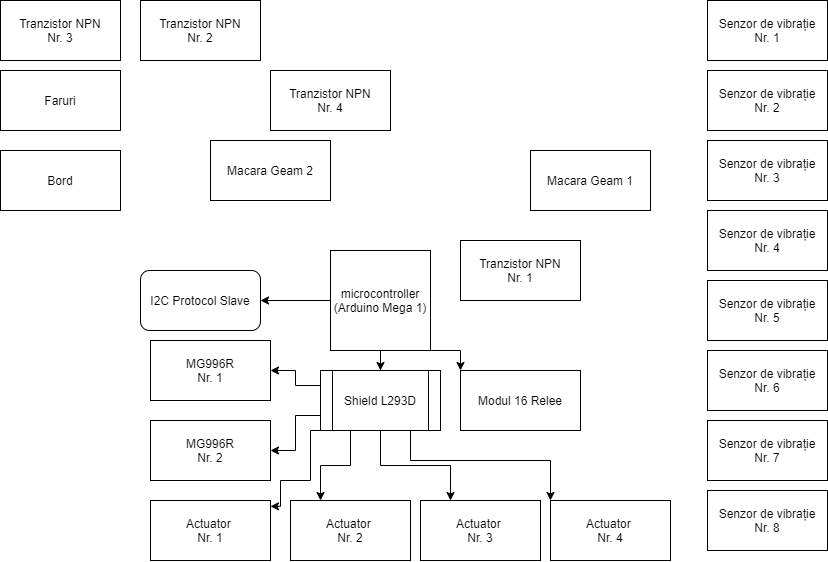

The diagram above was exported from draw.io. Its source (the exported page's mxGraphModel, read from the mxfile embedded in the PNG):
<mxGraphModel dx="985" dy="610" grid="1" gridSize="10" guides="1" tooltips="1" connect="1" arrows="1" fold="1" page="1" pageScale="1" pageWidth="827" pageHeight="1169" math="0" shadow="0">
  <root>
    <mxCell id="0" />
    <mxCell id="1" parent="0" />
    <mxCell id="1t1c7kwmAj7A1GVkGMqv-7" value="" style="edgeStyle=orthogonalEdgeStyle;rounded=0;orthogonalLoop=1;jettySize=auto;html=1;" edge="1" parent="1" source="1t1c7kwmAj7A1GVkGMqv-1" target="1t1c7kwmAj7A1GVkGMqv-6">
      <mxGeometry relative="1" as="geometry" />
    </mxCell>
    <mxCell id="1t1c7kwmAj7A1GVkGMqv-66" value="" style="edgeStyle=orthogonalEdgeStyle;rounded=0;orthogonalLoop=1;jettySize=auto;html=1;" edge="1" parent="1" source="1t1c7kwmAj7A1GVkGMqv-1" target="1t1c7kwmAj7A1GVkGMqv-50">
      <mxGeometry relative="1" as="geometry" />
    </mxCell>
    <mxCell id="1t1c7kwmAj7A1GVkGMqv-76" style="edgeStyle=orthogonalEdgeStyle;rounded=0;orthogonalLoop=1;jettySize=auto;html=1;exitX=1;exitY=1;exitDx=0;exitDy=0;entryX=0;entryY=0;entryDx=0;entryDy=0;" edge="1" parent="1" source="1t1c7kwmAj7A1GVkGMqv-1" target="1t1c7kwmAj7A1GVkGMqv-63">
      <mxGeometry relative="1" as="geometry" />
    </mxCell>
    <mxCell id="1t1c7kwmAj7A1GVkGMqv-1" value="microcontroller&lt;br&gt;(Arduino Mega 1)" style="whiteSpace=wrap;html=1;aspect=fixed;" vertex="1" parent="1">
      <mxGeometry x="330" y="300" width="100" height="100" as="geometry" />
    </mxCell>
    <mxCell id="1t1c7kwmAj7A1GVkGMqv-6" value="I2C Protocol Slave" style="rounded=1;whiteSpace=wrap;html=1;" vertex="1" parent="1">
      <mxGeometry x="140" y="320" width="120" height="60" as="geometry" />
    </mxCell>
    <mxCell id="1t1c7kwmAj7A1GVkGMqv-8" value="Senzor de vibrație&lt;br&gt;Nr. 1" style="rounded=0;whiteSpace=wrap;html=1;" vertex="1" parent="1">
      <mxGeometry x="707" y="50" width="120" height="60" as="geometry" />
    </mxCell>
    <mxCell id="1t1c7kwmAj7A1GVkGMqv-43" value="Senzor de vibrație&lt;br&gt;Nr. 2" style="rounded=0;whiteSpace=wrap;html=1;" vertex="1" parent="1">
      <mxGeometry x="707" y="120" width="120" height="60" as="geometry" />
    </mxCell>
    <mxCell id="1t1c7kwmAj7A1GVkGMqv-44" value="Senzor de vibrație&lt;br&gt;Nr. 3" style="rounded=0;whiteSpace=wrap;html=1;" vertex="1" parent="1">
      <mxGeometry x="707" y="190" width="120" height="60" as="geometry" />
    </mxCell>
    <mxCell id="1t1c7kwmAj7A1GVkGMqv-45" value="Senzor de vibrație&lt;br&gt;Nr. 4" style="rounded=0;whiteSpace=wrap;html=1;" vertex="1" parent="1">
      <mxGeometry x="707" y="260" width="120" height="60" as="geometry" />
    </mxCell>
    <mxCell id="1t1c7kwmAj7A1GVkGMqv-46" value="Senzor de vibrație&lt;br&gt;Nr. 5" style="rounded=0;whiteSpace=wrap;html=1;" vertex="1" parent="1">
      <mxGeometry x="707" y="330" width="120" height="60" as="geometry" />
    </mxCell>
    <mxCell id="1t1c7kwmAj7A1GVkGMqv-47" value="Senzor de vibrație&lt;br&gt;Nr. 6" style="rounded=0;whiteSpace=wrap;html=1;" vertex="1" parent="1">
      <mxGeometry x="707" y="400" width="120" height="60" as="geometry" />
    </mxCell>
    <mxCell id="1t1c7kwmAj7A1GVkGMqv-48" value="Senzor de vibrație&lt;br&gt;Nr. 7" style="rounded=0;whiteSpace=wrap;html=1;" vertex="1" parent="1">
      <mxGeometry x="707" y="470" width="120" height="60" as="geometry" />
    </mxCell>
    <mxCell id="1t1c7kwmAj7A1GVkGMqv-49" value="Senzor de vibrație&lt;br&gt;Nr. 8" style="rounded=0;whiteSpace=wrap;html=1;" vertex="1" parent="1">
      <mxGeometry x="707" y="540" width="120" height="60" as="geometry" />
    </mxCell>
    <mxCell id="1t1c7kwmAj7A1GVkGMqv-67" style="edgeStyle=orthogonalEdgeStyle;rounded=0;orthogonalLoop=1;jettySize=auto;html=1;exitX=0;exitY=0.25;exitDx=0;exitDy=0;entryX=1;entryY=0.5;entryDx=0;entryDy=0;" edge="1" parent="1" source="1t1c7kwmAj7A1GVkGMqv-50" target="1t1c7kwmAj7A1GVkGMqv-51">
      <mxGeometry relative="1" as="geometry" />
    </mxCell>
    <mxCell id="1t1c7kwmAj7A1GVkGMqv-68" style="edgeStyle=orthogonalEdgeStyle;rounded=0;orthogonalLoop=1;jettySize=auto;html=1;exitX=0;exitY=0.75;exitDx=0;exitDy=0;entryX=1;entryY=0.5;entryDx=0;entryDy=0;" edge="1" parent="1" source="1t1c7kwmAj7A1GVkGMqv-50" target="1t1c7kwmAj7A1GVkGMqv-52">
      <mxGeometry relative="1" as="geometry" />
    </mxCell>
    <mxCell id="1t1c7kwmAj7A1GVkGMqv-69" style="edgeStyle=orthogonalEdgeStyle;rounded=0;orthogonalLoop=1;jettySize=auto;html=1;exitX=0;exitY=1;exitDx=0;exitDy=0;entryX=1;entryY=0.097;entryDx=0;entryDy=0;entryPerimeter=0;" edge="1" parent="1" source="1t1c7kwmAj7A1GVkGMqv-50" target="1t1c7kwmAj7A1GVkGMqv-53">
      <mxGeometry relative="1" as="geometry">
        <Array as="points">
          <mxPoint x="310" y="480" />
          <mxPoint x="310" y="530" />
          <mxPoint x="280" y="530" />
          <mxPoint x="280" y="556" />
        </Array>
      </mxGeometry>
    </mxCell>
    <mxCell id="1t1c7kwmAj7A1GVkGMqv-73" style="edgeStyle=orthogonalEdgeStyle;rounded=0;orthogonalLoop=1;jettySize=auto;html=1;exitX=0.25;exitY=1;exitDx=0;exitDy=0;entryX=0.25;entryY=0;entryDx=0;entryDy=0;" edge="1" parent="1" source="1t1c7kwmAj7A1GVkGMqv-50" target="1t1c7kwmAj7A1GVkGMqv-54">
      <mxGeometry relative="1" as="geometry" />
    </mxCell>
    <mxCell id="1t1c7kwmAj7A1GVkGMqv-74" style="edgeStyle=orthogonalEdgeStyle;rounded=0;orthogonalLoop=1;jettySize=auto;html=1;exitX=0.5;exitY=1;exitDx=0;exitDy=0;entryX=0.25;entryY=0;entryDx=0;entryDy=0;" edge="1" parent="1" source="1t1c7kwmAj7A1GVkGMqv-50" target="1t1c7kwmAj7A1GVkGMqv-55">
      <mxGeometry relative="1" as="geometry" />
    </mxCell>
    <mxCell id="1t1c7kwmAj7A1GVkGMqv-75" style="edgeStyle=orthogonalEdgeStyle;rounded=0;orthogonalLoop=1;jettySize=auto;html=1;exitX=0.75;exitY=1;exitDx=0;exitDy=0;entryX=0;entryY=0;entryDx=0;entryDy=0;" edge="1" parent="1" source="1t1c7kwmAj7A1GVkGMqv-50" target="1t1c7kwmAj7A1GVkGMqv-56">
      <mxGeometry relative="1" as="geometry">
        <Array as="points">
          <mxPoint x="410" y="510" />
          <mxPoint x="550" y="510" />
        </Array>
      </mxGeometry>
    </mxCell>
    <mxCell id="1t1c7kwmAj7A1GVkGMqv-50" value="Shield L293D" style="shape=process;whiteSpace=wrap;html=1;backgroundOutline=1;" vertex="1" parent="1">
      <mxGeometry x="320" y="420" width="120" height="60" as="geometry" />
    </mxCell>
    <mxCell id="1t1c7kwmAj7A1GVkGMqv-51" value="MG996R&lt;br&gt;Nr. 1" style="rounded=0;whiteSpace=wrap;html=1;" vertex="1" parent="1">
      <mxGeometry x="150" y="390" width="120" height="60" as="geometry" />
    </mxCell>
    <mxCell id="1t1c7kwmAj7A1GVkGMqv-52" value="MG996R&lt;br&gt;Nr. 2" style="rounded=0;whiteSpace=wrap;html=1;" vertex="1" parent="1">
      <mxGeometry x="150" y="470" width="120" height="60" as="geometry" />
    </mxCell>
    <mxCell id="1t1c7kwmAj7A1GVkGMqv-53" value="Actuator&amp;nbsp;&lt;br&gt;Nr. 1" style="rounded=0;whiteSpace=wrap;html=1;" vertex="1" parent="1">
      <mxGeometry x="150" y="550" width="120" height="60" as="geometry" />
    </mxCell>
    <mxCell id="1t1c7kwmAj7A1GVkGMqv-54" value="Actuator&amp;nbsp;&lt;br&gt;Nr. 2" style="rounded=0;whiteSpace=wrap;html=1;" vertex="1" parent="1">
      <mxGeometry x="290" y="550" width="120" height="60" as="geometry" />
    </mxCell>
    <mxCell id="1t1c7kwmAj7A1GVkGMqv-55" value="Actuator&amp;nbsp;&lt;br&gt;Nr. 3" style="rounded=0;whiteSpace=wrap;html=1;" vertex="1" parent="1">
      <mxGeometry x="420" y="550" width="120" height="60" as="geometry" />
    </mxCell>
    <mxCell id="1t1c7kwmAj7A1GVkGMqv-56" value="Actuator&amp;nbsp;&lt;br&gt;Nr. 4" style="rounded=0;whiteSpace=wrap;html=1;" vertex="1" parent="1">
      <mxGeometry x="550" y="550" width="120" height="60" as="geometry" />
    </mxCell>
    <mxCell id="1t1c7kwmAj7A1GVkGMqv-57" value="Macara Geam 1" style="rounded=0;whiteSpace=wrap;html=1;" vertex="1" parent="1">
      <mxGeometry x="530" y="200" width="120" height="60" as="geometry" />
    </mxCell>
    <mxCell id="1t1c7kwmAj7A1GVkGMqv-58" value="Macara Geam 2" style="rounded=0;whiteSpace=wrap;html=1;" vertex="1" parent="1">
      <mxGeometry x="210" y="190" width="120" height="60" as="geometry" />
    </mxCell>
    <mxCell id="1t1c7kwmAj7A1GVkGMqv-59" value="Tranzistor NPN&lt;br&gt;Nr. 1" style="rounded=0;whiteSpace=wrap;html=1;" vertex="1" parent="1">
      <mxGeometry x="460" y="290" width="120" height="60" as="geometry" />
    </mxCell>
    <mxCell id="1t1c7kwmAj7A1GVkGMqv-60" value="Tranzistor NPN&lt;br&gt;Nr. 2" style="rounded=0;whiteSpace=wrap;html=1;" vertex="1" parent="1">
      <mxGeometry x="140" y="50" width="120" height="60" as="geometry" />
    </mxCell>
    <mxCell id="1t1c7kwmAj7A1GVkGMqv-61" value="Tranzistor NPN&lt;br&gt;Nr. 3" style="rounded=0;whiteSpace=wrap;html=1;" vertex="1" parent="1">
      <mxGeometry y="50" width="120" height="60" as="geometry" />
    </mxCell>
    <mxCell id="1t1c7kwmAj7A1GVkGMqv-62" value="Tranzistor NPN&lt;br&gt;Nr. 4" style="rounded=0;whiteSpace=wrap;html=1;" vertex="1" parent="1">
      <mxGeometry x="270" y="120" width="120" height="60" as="geometry" />
    </mxCell>
    <mxCell id="1t1c7kwmAj7A1GVkGMqv-63" value="Modul 16 Relee" style="rounded=0;whiteSpace=wrap;html=1;" vertex="1" parent="1">
      <mxGeometry x="460" y="420" width="120" height="60" as="geometry" />
    </mxCell>
    <mxCell id="1t1c7kwmAj7A1GVkGMqv-64" value="Faruri" style="rounded=0;whiteSpace=wrap;html=1;" vertex="1" parent="1">
      <mxGeometry y="120" width="120" height="60" as="geometry" />
    </mxCell>
    <mxCell id="1t1c7kwmAj7A1GVkGMqv-65" value="Bord" style="rounded=0;whiteSpace=wrap;html=1;" vertex="1" parent="1">
      <mxGeometry y="200" width="120" height="60" as="geometry" />
    </mxCell>
  </root>
</mxGraphModel>